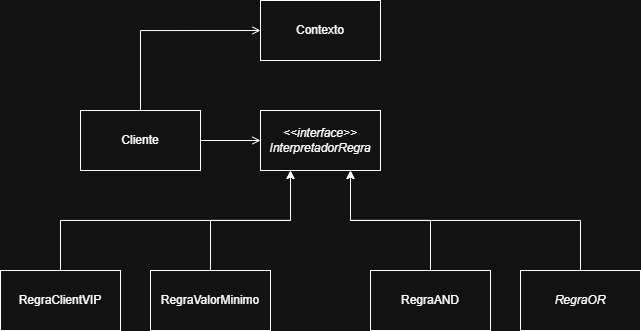

The diagram above was exported from draw.io. Its source (the exported page's mxGraphModel, read from the mxfile embedded in the PNG):
<mxGraphModel dx="652" dy="929" grid="1" gridSize="10" guides="1" tooltips="1" connect="1" arrows="1" fold="1" page="1" pageScale="1" pageWidth="827" pageHeight="1169" math="0" shadow="0">
  <root>
    <mxCell id="0" />
    <mxCell id="1" parent="0" />
    <mxCell id="X1rmyLCD1i2wLuorpYzT-1" parent="1" style="rounded=0;whiteSpace=wrap;html=1;" value="Contexto" vertex="1">
      <mxGeometry height="60" width="120" x="270" y="70" as="geometry" />
    </mxCell>
    <mxCell id="X1rmyLCD1i2wLuorpYzT-12" edge="1" parent="1" source="X1rmyLCD1i2wLuorpYzT-2" style="edgeStyle=orthogonalEdgeStyle;rounded=0;orthogonalLoop=1;jettySize=auto;html=1;endArrow=open;endFill=0;" target="X1rmyLCD1i2wLuorpYzT-3">
      <mxGeometry relative="1" as="geometry" />
    </mxCell>
    <mxCell id="X1rmyLCD1i2wLuorpYzT-13" edge="1" parent="1" source="X1rmyLCD1i2wLuorpYzT-2" style="edgeStyle=orthogonalEdgeStyle;rounded=0;orthogonalLoop=1;jettySize=auto;html=1;entryX=0;entryY=0.5;entryDx=0;entryDy=0;endArrow=open;endFill=0;" target="X1rmyLCD1i2wLuorpYzT-1">
      <mxGeometry relative="1" as="geometry">
        <Array as="points">
          <mxPoint x="150" y="100" />
        </Array>
      </mxGeometry>
    </mxCell>
    <mxCell id="X1rmyLCD1i2wLuorpYzT-2" parent="1" style="rounded=0;whiteSpace=wrap;html=1;" value="Cliente" vertex="1">
      <mxGeometry height="60" width="120" x="90" y="180" as="geometry" />
    </mxCell>
    <mxCell id="X1rmyLCD1i2wLuorpYzT-3" parent="1" style="rounded=0;whiteSpace=wrap;html=1;" value="&lt;i&gt;&amp;lt;&amp;lt;interface&amp;gt;&amp;gt;&lt;/i&gt;&lt;div&gt;&lt;i&gt;InterpretadorRegra&lt;/i&gt;&lt;/div&gt;" vertex="1">
      <mxGeometry height="60" width="120" x="270" y="180" as="geometry" />
    </mxCell>
    <mxCell id="X1rmyLCD1i2wLuorpYzT-8" edge="1" parent="1" source="X1rmyLCD1i2wLuorpYzT-4" style="edgeStyle=orthogonalEdgeStyle;rounded=0;orthogonalLoop=1;jettySize=auto;html=1;entryX=0.25;entryY=1;entryDx=0;entryDy=0;" target="X1rmyLCD1i2wLuorpYzT-3">
      <mxGeometry relative="1" as="geometry" />
    </mxCell>
    <mxCell id="X1rmyLCD1i2wLuorpYzT-4" parent="1" style="rounded=0;whiteSpace=wrap;html=1;" value="RegraValorMinimo" vertex="1">
      <mxGeometry height="60" width="120" x="160" y="340" as="geometry" />
    </mxCell>
    <mxCell id="X1rmyLCD1i2wLuorpYzT-9" edge="1" parent="1" source="X1rmyLCD1i2wLuorpYzT-5" style="edgeStyle=orthogonalEdgeStyle;rounded=0;orthogonalLoop=1;jettySize=auto;html=1;entryX=0.25;entryY=1;entryDx=0;entryDy=0;" target="X1rmyLCD1i2wLuorpYzT-3">
      <mxGeometry relative="1" as="geometry">
        <Array as="points">
          <mxPoint x="70" y="290" />
          <mxPoint x="300" y="290" />
        </Array>
      </mxGeometry>
    </mxCell>
    <mxCell id="X1rmyLCD1i2wLuorpYzT-5" parent="1" style="rounded=0;whiteSpace=wrap;html=1;" value="RegraClientVIP" vertex="1">
      <mxGeometry height="60" width="120" x="10" y="340" as="geometry" />
    </mxCell>
    <mxCell id="X1rmyLCD1i2wLuorpYzT-10" edge="1" parent="1" source="X1rmyLCD1i2wLuorpYzT-6" style="edgeStyle=orthogonalEdgeStyle;rounded=0;orthogonalLoop=1;jettySize=auto;html=1;entryX=0.75;entryY=1;entryDx=0;entryDy=0;" target="X1rmyLCD1i2wLuorpYzT-3">
      <mxGeometry relative="1" as="geometry" />
    </mxCell>
    <mxCell id="X1rmyLCD1i2wLuorpYzT-6" parent="1" style="rounded=0;whiteSpace=wrap;html=1;" value="RegraAND" vertex="1">
      <mxGeometry height="60" width="120" x="380" y="340" as="geometry" />
    </mxCell>
    <mxCell id="X1rmyLCD1i2wLuorpYzT-11" edge="1" parent="1" source="X1rmyLCD1i2wLuorpYzT-7" style="edgeStyle=orthogonalEdgeStyle;rounded=0;orthogonalLoop=1;jettySize=auto;html=1;entryX=0.75;entryY=1;entryDx=0;entryDy=0;" target="X1rmyLCD1i2wLuorpYzT-3">
      <mxGeometry relative="1" as="geometry">
        <Array as="points">
          <mxPoint x="590" y="290" />
          <mxPoint x="360" y="290" />
        </Array>
      </mxGeometry>
    </mxCell>
    <mxCell id="X1rmyLCD1i2wLuorpYzT-7" parent="1" style="rounded=0;whiteSpace=wrap;html=1;" value="&lt;i&gt;RegraOR&lt;/i&gt;" vertex="1">
      <mxGeometry height="60" width="120" x="530" y="340" as="geometry" />
    </mxCell>
  </root>
</mxGraphModel>